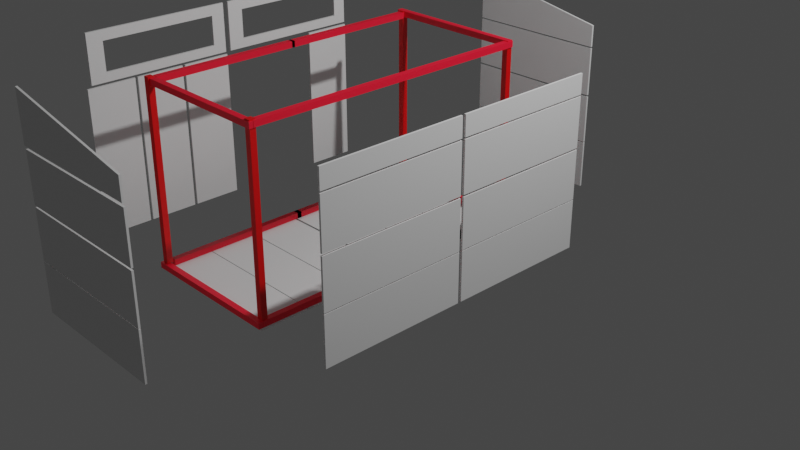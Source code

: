 # Source: Gartenh_tte_double.blend  (saved by Blender 3.0.42; exported with 4.5.12 LTS)
import bpy
from mathutils import Matrix  # noqa: F401  (used for matrix-valued properties, if any)

bpy.ops.wm.read_factory_settings(use_empty=True)
scene = bpy.context.scene
scene.name = 'Scene'

# ---- materials (node trees are filled in below, after node groups)
mat_material_001 = bpy.data.materials.new('Material.001')
mat_material_001.use_transparent_shadow = False
mat_material_002 = bpy.data.materials.new('Material.002')
mat_material_002.use_transparent_shadow = False
mat_material = bpy.data.materials.new('Material')
mat_material.alpha_threshold = 0.0
mat_material.use_transparent_shadow = False
mat_material.line_color = (0.0, 0.0, 0.0, 1.0)

# ---- material node trees
mat_material_001.use_nodes = True; mat_material_001.node_tree.nodes.clear()
_N = mat_material_001.node_tree.nodes; _L = mat_material_001.node_tree.links
n0 = _N.new('ShaderNodeBsdfPrincipled'); n0.name = 'Principled BSDF'; n0.location = (10, 300)
n0.distribution = 'GGX'
n0.subsurface_method = 'RANDOM_WALK_SKIN'
n0.inputs[0].default_value = (1.0, 0.008517, 0.03461, 1.0)
n0.inputs[3].default_value = 1.45
n0.inputs[27].default_value = (0.0, 0.0, 0.0, 1.0)
n0.inputs[28].default_value = 1.0
n1 = _N.new('ShaderNodeOutputMaterial'); n1.name = 'Material Output'; n1.location = (300, 300)
_L.new(n0.outputs[0], n1.inputs[0])
n1.is_active_output = True
mat_material_002.use_nodes = True; mat_material_002.node_tree.nodes.clear()
_N = mat_material_002.node_tree.nodes; _L = mat_material_002.node_tree.links
n0 = _N.new('ShaderNodeBsdfPrincipled'); n0.name = 'Principled BSDF'; n0.location = (10, 300)
n0.distribution = 'GGX'
n0.subsurface_method = 'RANDOM_WALK_SKIN'
n0.inputs[0].default_value = (0.8, 0.0, 0.0008408, 1.0)
n0.inputs[3].default_value = 1.45
n0.inputs[27].default_value = (0.0, 0.0, 0.0, 1.0)
n0.inputs[28].default_value = 1.0
n1 = _N.new('ShaderNodeOutputMaterial'); n1.name = 'Material Output'; n1.location = (300, 300)
_L.new(n0.outputs[0], n1.inputs[0])
n1.is_active_output = True
mat_material.use_nodes = True; mat_material.node_tree.nodes.clear()
_N = mat_material.node_tree.nodes; _L = mat_material.node_tree.links
n0 = _N.new('ShaderNodeOutputMaterial'); n0.name = 'Material Output'; n0.location = (300, 300)
n1 = _N.new('ShaderNodeBsdfPrincipled'); n1.name = 'Principled BSDF'; n1.location = (10, 300)
n1.distribution = 'GGX'
n1.subsurface_method = 'RANDOM_WALK_SKIN'
n1.inputs[2].default_value = 0.4
n1.inputs[3].default_value = 1.45
n1.inputs[27].default_value = (0.0, 0.0, 0.0, 1.0)
n1.inputs[28].default_value = 1.0
_L.new(n1.outputs[0], n0.inputs[0])
n0.is_active_output = True

# ---- world
world_world = bpy.data.worlds.new('World'); scene.world = world_world
world_world.use_nodes = True; world_world.node_tree.nodes.clear()
_N = world_world.node_tree.nodes; _L = world_world.node_tree.links
n0 = _N.new('ShaderNodeOutputWorld'); n0.name = 'World Output'; n0.location = (300, 300)
n1 = _N.new('ShaderNodeBackground'); n1.name = 'Background'; n1.location = (10, 300)
n1.inputs[0].default_value = (0.05088, 0.05088, 0.05088, 1.0)
_L.new(n1.outputs[0], n0.inputs[0])
n0.is_active_output = True
world_world.color = (0.05088, 0.05088, 0.05088)
world_world.use_sun_shadow = False
world_world.sun_shadow_jitter_overblur = 0.0

# ---- cameras
cam_camera = bpy.data.cameras.new('Camera')
cam_camera.clip_end = 100.0
cam_camera.ortho_scale = 7.314

# ---- lights
light_light = bpy.data.lights.new('Light', 'POINT')
light_light.transmission_factor = 0.0
light_light.energy = 1000.0
light_light.shadow_soft_size = 0.1
light_light.shadow_maximum_resolution = 0.006
light_light.use_absolute_resolution = True

# ---- meshes
me_cube_009 = bpy.data.meshes.new('Cube.009')
me_cube_009.from_pydata([(-1.0, -1.0, -1.0), (-1.0, -1.0, 1.0), (-1.0, 1.0, -1.0), (-1.0, 1.0, 1.0), (1.0, -1.0, -1.0), (1.0, -1.0, 1.0), (1.0, 1.0, -1.0), (1.0, 1.0, 1.0)], [], [(0, 1, 3, 2), (2, 3, 7, 6), (6, 7, 5, 4), (4, 5, 1, 0), (2, 6, 4, 0), (7, 3, 1, 5)])
_uv = me_cube_009.uv_layers.new(name='UVMap')
_uv.uv.foreach_set('vector', [0.375, 0.0, 0.625, 0.0, 0.625, 0.25, 0.375, 0.25, 0.375, 0.25, 0.625, 0.25, 0.625, 0.5, 0.375, 0.5, 0.375, 0.5, 0.625, 0.5, 0.625, 0.75, 0.375, 0.75, 0.375, 0.75, 0.625, 0.75, 0.625, 1.0, 0.375, 1.0, 0.125, 0.5, 0.375, 0.5, 0.375, 0.75, 0.125, 0.75, 0.625, 0.5, 0.875, 0.5, 0.875, 0.75, 0.625, 0.75])
me_cube_009.materials.append(mat_material_001)
me_cube_009.use_remesh_fix_poles = True
me_cube_009.use_remesh_preserve_attributes = False
me_cube_009.update()
me_cube_010 = bpy.data.meshes.new('Cube.010')
me_cube_010.from_pydata([(-1.0, -1.0, -1.0), (-1.0, -1.0, 1.0), (-1.0, 1.0, -1.0), (-1.0, 1.0, 1.0), (1.0, -1.0, -1.0), (1.0, -1.0, 1.0), (1.0, 1.0, -1.0), (1.0, 1.0, 1.0)], [], [(0, 1, 3, 2), (2, 3, 7, 6), (6, 7, 5, 4), (4, 5, 1, 0), (2, 6, 4, 0), (7, 3, 1, 5)])
_uv = me_cube_010.uv_layers.new(name='UVMap')
_uv.uv.foreach_set('vector', [0.375, 0.0, 0.625, 0.0, 0.625, 0.25, 0.375, 0.25, 0.375, 0.25, 0.625, 0.25, 0.625, 0.5, 0.375, 0.5, 0.375, 0.5, 0.625, 0.5, 0.625, 0.75, 0.375, 0.75, 0.375, 0.75, 0.625, 0.75, 0.625, 1.0, 0.375, 1.0, 0.125, 0.5, 0.375, 0.5, 0.375, 0.75, 0.125, 0.75, 0.625, 0.5, 0.875, 0.5, 0.875, 0.75, 0.625, 0.75])
me_cube_010.materials.append(mat_material_001)
me_cube_010.use_remesh_fix_poles = True
me_cube_010.use_remesh_preserve_attributes = False
me_cube_010.update()
me_cube_011 = bpy.data.meshes.new('Cube.011')
me_cube_011.from_pydata([(-1.0, -1.0, -1.0), (-1.0, -1.0, 1.0), (-1.0, 1.0, -1.0), (-1.0, 1.0, 1.0), (1.0, -1.0, -1.0), (1.0, -1.0, 1.0), (1.0, 1.0, -1.0), (1.0, 1.0, 1.0)], [], [(0, 1, 3, 2), (2, 3, 7, 6), (6, 7, 5, 4), (4, 5, 1, 0), (2, 6, 4, 0), (7, 3, 1, 5)])
_uv = me_cube_011.uv_layers.new(name='UVMap')
_uv.uv.foreach_set('vector', [0.375, 0.0, 0.625, 0.0, 0.625, 0.25, 0.375, 0.25, 0.375, 0.25, 0.625, 0.25, 0.625, 0.5, 0.375, 0.5, 0.375, 0.5, 0.625, 0.5, 0.625, 0.75, 0.375, 0.75, 0.375, 0.75, 0.625, 0.75, 0.625, 1.0, 0.375, 1.0, 0.125, 0.5, 0.375, 0.5, 0.375, 0.75, 0.125, 0.75, 0.625, 0.5, 0.875, 0.5, 0.875, 0.75, 0.625, 0.75])
me_cube_011.materials.append(mat_material_001)
me_cube_011.use_remesh_fix_poles = True
me_cube_011.use_remesh_preserve_attributes = False
me_cube_011.update()
me_cube_012 = bpy.data.meshes.new('Cube.012')
me_cube_012.from_pydata([(-1.0, -1.0, -1.0), (-1.0, -1.0, 1.0), (-1.0, 1.0, -1.0), (-1.0, 1.0, 1.0), (1.0, -1.0, -1.0), (1.0, -1.0, 1.0), (1.0, 1.0, -1.0), (1.0, 1.0, 1.0)], [], [(0, 1, 3, 2), (2, 3, 7, 6), (6, 7, 5, 4), (4, 5, 1, 0), (2, 6, 4, 0), (7, 3, 1, 5)])
_uv = me_cube_012.uv_layers.new(name='UVMap')
_uv.uv.foreach_set('vector', [0.375, 0.0, 0.625, 0.0, 0.625, 0.25, 0.375, 0.25, 0.375, 0.25, 0.625, 0.25, 0.625, 0.5, 0.375, 0.5, 0.375, 0.5, 0.625, 0.5, 0.625, 0.75, 0.375, 0.75, 0.375, 0.75, 0.625, 0.75, 0.625, 1.0, 0.375, 1.0, 0.125, 0.5, 0.375, 0.5, 0.375, 0.75, 0.125, 0.75, 0.625, 0.5, 0.875, 0.5, 0.875, 0.75, 0.625, 0.75])
me_cube_012.materials.append(mat_material_001)
me_cube_012.use_remesh_fix_poles = True
me_cube_012.use_remesh_preserve_attributes = False
me_cube_012.update()
me_cube_013 = bpy.data.meshes.new('Cube.013')
me_cube_013.from_pydata([(-1.0, -1.0, -1.0), (-1.0, -1.0, 1.0), (-1.0, 1.0, -1.0), (-1.0, 1.0, 1.0), (1.0, -1.0, -1.0), (1.0, -1.0, 1.0), (1.0, 1.0, -1.0), (1.0, 1.0, 1.0)], [], [(0, 1, 3, 2), (2, 3, 7, 6), (6, 7, 5, 4), (4, 5, 1, 0), (2, 6, 4, 0), (7, 3, 1, 5)])
_uv = me_cube_013.uv_layers.new(name='UVMap')
_uv.uv.foreach_set('vector', [0.375, 0.0, 0.625, 0.0, 0.625, 0.25, 0.375, 0.25, 0.375, 0.25, 0.625, 0.25, 0.625, 0.5, 0.375, 0.5, 0.375, 0.5, 0.625, 0.5, 0.625, 0.75, 0.375, 0.75, 0.375, 0.75, 0.625, 0.75, 0.625, 1.0, 0.375, 1.0, 0.125, 0.5, 0.375, 0.5, 0.375, 0.75, 0.125, 0.75, 0.625, 0.5, 0.875, 0.5, 0.875, 0.75, 0.625, 0.75])
me_cube_013.materials.append(mat_material_002)
me_cube_013.use_remesh_fix_poles = True
me_cube_013.use_remesh_preserve_attributes = False
me_cube_013.update()
me_cube_014 = bpy.data.meshes.new('Cube.014')
me_cube_014.from_pydata([(-1.0, -1.0, -1.0), (-1.0, -1.0, 1.0), (-1.0, 1.0, -1.0), (-1.0, 1.0, 1.0), (1.0, -1.0, -1.0), (1.0, -1.0, 1.0), (1.0, 1.0, -1.0), (1.0, 1.0, 1.0)], [], [(0, 1, 3, 2), (2, 3, 7, 6), (6, 7, 5, 4), (4, 5, 1, 0), (2, 6, 4, 0), (7, 3, 1, 5)])
_uv = me_cube_014.uv_layers.new(name='UVMap')
_uv.uv.foreach_set('vector', [0.375, 0.0, 0.625, 0.0, 0.625, 0.25, 0.375, 0.25, 0.375, 0.25, 0.625, 0.25, 0.625, 0.5, 0.375, 0.5, 0.375, 0.5, 0.625, 0.5, 0.625, 0.75, 0.375, 0.75, 0.375, 0.75, 0.625, 0.75, 0.625, 1.0, 0.375, 1.0, 0.125, 0.5, 0.375, 0.5, 0.375, 0.75, 0.125, 0.75, 0.625, 0.5, 0.875, 0.5, 0.875, 0.75, 0.625, 0.75])
me_cube_014.materials.append(mat_material_002)
me_cube_014.use_remesh_fix_poles = True
me_cube_014.use_remesh_preserve_attributes = False
me_cube_014.update()
me_cube_019 = bpy.data.meshes.new('Cube.019')
me_cube_019.from_pydata([(-1.0, -1.0, -1.0), (-1.0, -1.0, 1.0), (-1.0, 1.0, -1.0), (-1.0, 1.0, 1.0), (1.0, -1.0, -1.0), (1.0, -1.0, 1.0), (1.0, 1.0, -1.0), (1.0, 1.0, 1.0)], [], [(0, 1, 3, 2), (2, 3, 7, 6), (6, 7, 5, 4), (4, 5, 1, 0), (2, 6, 4, 0), (7, 3, 1, 5)])
_uv = me_cube_019.uv_layers.new(name='UVMap')
_uv.uv.foreach_set('vector', [0.375, 0.0, 0.625, 0.0, 0.625, 0.25, 0.375, 0.25, 0.375, 0.25, 0.625, 0.25, 0.625, 0.5, 0.375, 0.5, 0.375, 0.5, 0.625, 0.5, 0.625, 0.75, 0.375, 0.75, 0.375, 0.75, 0.625, 0.75, 0.625, 1.0, 0.375, 1.0, 0.125, 0.5, 0.375, 0.5, 0.375, 0.75, 0.125, 0.75, 0.625, 0.5, 0.875, 0.5, 0.875, 0.75, 0.625, 0.75])
me_cube_019.materials.append(mat_material_002)
me_cube_019.use_remesh_fix_poles = True
me_cube_019.use_remesh_preserve_attributes = False
me_cube_019.update()
me_cube_025 = bpy.data.meshes.new('Cube.025')
me_cube_025.from_pydata([(-1.0, -1.0, -1.0), (-1.0, -1.0, 1.0), (-1.0, 1.0, -1.0), (-1.0, 1.0, 1.0), (1.0, -1.0, -1.0), (1.0, -1.0, 1.0), (1.0, 1.0, -1.0), (1.0, 1.0, 1.0)], [], [(0, 1, 3, 2), (2, 3, 7, 6), (6, 7, 5, 4), (4, 5, 1, 0), (2, 6, 4, 0), (7, 3, 1, 5)])
_uv = me_cube_025.uv_layers.new(name='UVMap')
_uv.uv.foreach_set('vector', [0.375, 0.0, 0.625, 0.0, 0.625, 0.25, 0.375, 0.25, 0.375, 0.25, 0.625, 0.25, 0.625, 0.5, 0.375, 0.5, 0.375, 0.5, 0.625, 0.5, 0.625, 0.75, 0.375, 0.75, 0.375, 0.75, 0.625, 0.75, 0.625, 1.0, 0.375, 1.0, 0.125, 0.5, 0.375, 0.5, 0.375, 0.75, 0.125, 0.75, 0.625, 0.5, 0.875, 0.5, 0.875, 0.75, 0.625, 0.75])
me_cube_025.materials.append(mat_material_002)
me_cube_025.use_remesh_fix_poles = True
me_cube_025.use_remesh_preserve_attributes = False
me_cube_025.update()
me_cube_026 = bpy.data.meshes.new('Cube.026')
me_cube_026.from_pydata([(-1.0, -1.0, -1.0), (-1.0, -1.0, 1.0), (-1.0, 1.0, -1.0), (-1.0, 1.0, 1.0), (1.0, -1.0, -1.0), (1.0, -1.0, 1.0), (1.0, 1.0, -1.0), (1.0, 1.0, 1.0)], [], [(0, 1, 3, 2), (2, 3, 7, 6), (6, 7, 5, 4), (4, 5, 1, 0), (2, 6, 4, 0), (7, 3, 1, 5)])
_uv = me_cube_026.uv_layers.new(name='UVMap')
_uv.uv.foreach_set('vector', [0.375, 0.0, 0.625, 0.0, 0.625, 0.25, 0.375, 0.25, 0.375, 0.25, 0.625, 0.25, 0.625, 0.5, 0.375, 0.5, 0.375, 0.5, 0.625, 0.5, 0.625, 0.75, 0.375, 0.75, 0.375, 0.75, 0.625, 0.75, 0.625, 1.0, 0.375, 1.0, 0.125, 0.5, 0.375, 0.5, 0.375, 0.75, 0.125, 0.75, 0.625, 0.5, 0.875, 0.5, 0.875, 0.75, 0.625, 0.75])
me_cube_026.materials.append(mat_material_001)
me_cube_026.use_remesh_fix_poles = True
me_cube_026.use_remesh_preserve_attributes = False
me_cube_026.update()
me_cube_027 = bpy.data.meshes.new('Cube.027')
me_cube_027.from_pydata([(-1.0, -1.0, -1.0), (-1.0, -1.0, 1.0), (-1.0, 1.0, -1.0), (-1.0, 1.0, 1.0), (1.0, -1.0, -1.0), (1.0, -1.0, 1.0), (1.0, 1.0, -1.0), (1.0, 1.0, 1.0)], [], [(0, 1, 3, 2), (2, 3, 7, 6), (6, 7, 5, 4), (4, 5, 1, 0), (2, 6, 4, 0), (7, 3, 1, 5)])
_uv = me_cube_027.uv_layers.new(name='UVMap')
_uv.uv.foreach_set('vector', [0.375, 0.0, 0.625, 0.0, 0.625, 0.25, 0.375, 0.25, 0.375, 0.25, 0.625, 0.25, 0.625, 0.5, 0.375, 0.5, 0.375, 0.5, 0.625, 0.5, 0.625, 0.75, 0.375, 0.75, 0.375, 0.75, 0.625, 0.75, 0.625, 1.0, 0.375, 1.0, 0.125, 0.5, 0.375, 0.5, 0.375, 0.75, 0.125, 0.75, 0.625, 0.5, 0.875, 0.5, 0.875, 0.75, 0.625, 0.75])
me_cube_027.materials.append(mat_material_001)
me_cube_027.use_remesh_fix_poles = True
me_cube_027.use_remesh_preserve_attributes = False
me_cube_027.update()
me_cube_028 = bpy.data.meshes.new('Cube.028')
me_cube_028.from_pydata([(-1.0, -1.0, -1.0), (-1.0, -1.0, 1.0), (-1.0, 1.0, -1.0), (-1.0, 1.0, 1.0), (1.0, -1.0, -1.0), (1.0, -1.0, 1.0), (1.0, 1.0, -1.0), (1.0, 1.0, 1.0)], [], [(0, 1, 3, 2), (2, 3, 7, 6), (6, 7, 5, 4), (4, 5, 1, 0), (2, 6, 4, 0), (7, 3, 1, 5)])
_uv = me_cube_028.uv_layers.new(name='UVMap')
_uv.uv.foreach_set('vector', [0.375, 0.0, 0.625, 0.0, 0.625, 0.25, 0.375, 0.25, 0.375, 0.25, 0.625, 0.25, 0.625, 0.5, 0.375, 0.5, 0.375, 0.5, 0.625, 0.5, 0.625, 0.75, 0.375, 0.75, 0.375, 0.75, 0.625, 0.75, 0.625, 1.0, 0.375, 1.0, 0.125, 0.5, 0.375, 0.5, 0.375, 0.75, 0.125, 0.75, 0.625, 0.5, 0.875, 0.5, 0.875, 0.75, 0.625, 0.75])
me_cube_028.materials.append(mat_material_001)
me_cube_028.use_remesh_fix_poles = True
me_cube_028.use_remesh_preserve_attributes = False
me_cube_028.update()
me_cube_029 = bpy.data.meshes.new('Cube.029')
me_cube_029.from_pydata([(-1.0, -1.0, -1.0), (-1.0, -1.0, 1.0), (-1.0, 1.0, -1.0), (-1.0, 1.0, 1.0), (1.0, -1.0, -1.0), (1.0, -1.0, 1.0), (1.0, 1.0, -1.0), (1.0, 1.0, 1.0)], [], [(0, 1, 3, 2), (2, 3, 7, 6), (6, 7, 5, 4), (4, 5, 1, 0), (2, 6, 4, 0), (7, 3, 1, 5)])
_uv = me_cube_029.uv_layers.new(name='UVMap')
_uv.uv.foreach_set('vector', [0.375, 0.0, 0.625, 0.0, 0.625, 0.25, 0.375, 0.25, 0.375, 0.25, 0.625, 0.25, 0.625, 0.5, 0.375, 0.5, 0.375, 0.5, 0.625, 0.5, 0.625, 0.75, 0.375, 0.75, 0.375, 0.75, 0.625, 0.75, 0.625, 1.0, 0.375, 1.0, 0.125, 0.5, 0.375, 0.5, 0.375, 0.75, 0.125, 0.75, 0.625, 0.5, 0.875, 0.5, 0.875, 0.75, 0.625, 0.75])
me_cube_029.materials.append(mat_material_001)
me_cube_029.use_remesh_fix_poles = True
me_cube_029.use_remesh_preserve_attributes = False
me_cube_029.update()
me_cube_024 = bpy.data.meshes.new('Cube.024')
me_cube_024.from_pydata([(1.0, 1.0, 1.0), (1.0, 1.0, -1.0), (1.0, -1.0, 1.0), (1.0, -1.0, -1.0), (-1.0, 1.0, 1.0), (-1.0, 1.0, -1.0), (-1.0, -1.0, 1.0), (-1.0, -1.0, -1.0), (0.5778, 0.8183, 1.0), (-0.6222, 0.8183, 1.0), (-0.6222, -0.7817, 1.0), (0.5778, -0.7817, 1.0), (-0.6222, 0.8183, -1.0), (0.5778, 0.8183, -1.0), (-0.6222, -0.7817, -1.0), (0.5778, -0.7817, -1.0)], [], [(4, 6, 10, 9), (10, 6, 2, 0, 4, 9, 8, 11), (3, 2, 6, 7), (7, 6, 4, 5), (12, 5, 1, 3, 7, 14, 15, 13), (14, 7, 5, 12), (1, 0, 2, 3), (5, 4, 0, 1), (13, 8, 9, 12), (10, 11, 15, 14), (12, 9, 10, 14), (11, 8, 13, 15)])
_uv = me_cube_024.uv_layers.new(name='UVMap')
_uv.uv.foreach_set('vector', [0.875, 0.5, 0.875, 0.75, 0.8278, 0.7227, 0.8278, 0.5227, 0.8278, 0.7227, 0.875, 0.75, 0.625, 0.75, 0.625, 0.5, 0.875, 0.5, 0.8278, 0.5227, 0.6778, 0.5227, 0.6778, 0.7227, 0.375, 0.75, 0.625, 0.75, 0.625, 1.0, 0.375, 1.0, 0.375, 0.0, 0.625, 0.0, 0.625, 0.25, 0.375, 0.25, 0.1722, 0.5227, 0.125, 0.5, 0.375, 0.5, 0.375, 0.75, 0.125, 0.75, 0.1722, 0.7227, 0.3222, 0.7227, 0.3222, 0.5227, 0.1722, 0.7227, 0.125, 0.75, 0.125, 0.5, 0.1722, 0.5227, 0.375, 0.5, 0.625, 0.5, 0.625, 0.75, 0.375, 0.75, 0.375, 0.25, 0.625, 0.25, 0.625, 0.5, 0.375, 0.5, 0.625, 0.3517, 0.625, 0.3442, 0.375, 0.3442, 0.375, 0.3518, 0.375, 0.9058, 0.625, 0.9058, 0.625, 0.8983, 0.375, 0.8982, 0.2268, 0.5, 0.2192, 0.5, 0.2192, 0.75, 0.2268, 0.75, 0.7808, 0.75, 0.7808, 0.5, 0.7732, 0.5, 0.7732, 0.75])
me_cube_024.materials.append(mat_material)
me_cube_024.use_remesh_preserve_volume = False
me_cube_024.use_remesh_preserve_attributes = False
me_cube_024.use_mirror_vertex_groups = False
me_cube_024.update()
me_cube = bpy.data.meshes.new('Cube')
me_cube.from_pydata([(1.0, 1.0, 1.0), (1.0, 1.0, -1.0), (1.0, -1.0, 1.0), (1.0, -1.0, -1.0), (-1.0, 1.0, 1.0), (-1.0, 1.0, -1.0), (-1.0, -1.0, 1.0), (-1.0, -1.0, -1.0)], [], [(0, 4, 6, 2), (3, 2, 6, 7), (7, 6, 4, 5), (5, 1, 3, 7), (1, 0, 2, 3), (5, 4, 0, 1)])
_uv = me_cube.uv_layers.new(name='UVMap')
_uv.uv.foreach_set('vector', [0.625, 0.5, 0.875, 0.5, 0.875, 0.75, 0.625, 0.75, 0.375, 0.75, 0.625, 0.75, 0.625, 1.0, 0.375, 1.0, 0.375, 0.0, 0.625, 0.0, 0.625, 0.25, 0.375, 0.25, 0.125, 0.5, 0.375, 0.5, 0.375, 0.75, 0.125, 0.75, 0.375, 0.5, 0.625, 0.5, 0.625, 0.75, 0.375, 0.75, 0.375, 0.25, 0.625, 0.25, 0.625, 0.5, 0.375, 0.5])
me_cube.materials.append(mat_material)
me_cube.use_remesh_preserve_volume = False
me_cube.use_remesh_preserve_attributes = False
me_cube.use_mirror_vertex_groups = False
me_cube.update()
me_cube_001 = bpy.data.meshes.new('Cube.001')
me_cube_001.from_pydata([(1.0, 1.0, 1.0), (1.0, 1.0, -1.0), (1.0, -1.0, 1.0), (1.0, -1.0, -1.0), (-1.0, 1.0, 1.0), (-1.0, 1.0, -1.0), (-1.0, -1.0, 1.0), (-1.0, -1.0, -1.0)], [], [(0, 4, 6, 2), (3, 2, 6, 7), (7, 6, 4, 5), (5, 1, 3, 7), (1, 0, 2, 3), (5, 4, 0, 1)])
_uv = me_cube_001.uv_layers.new(name='UVMap')
_uv.uv.foreach_set('vector', [0.625, 0.5, 0.875, 0.5, 0.875, 0.75, 0.625, 0.75, 0.375, 0.75, 0.625, 0.75, 0.625, 1.0, 0.375, 1.0, 0.375, 0.0, 0.625, 0.0, 0.625, 0.25, 0.375, 0.25, 0.125, 0.5, 0.375, 0.5, 0.375, 0.75, 0.125, 0.75, 0.375, 0.5, 0.625, 0.5, 0.625, 0.75, 0.375, 0.75, 0.375, 0.25, 0.625, 0.25, 0.625, 0.5, 0.375, 0.5])
me_cube_001.materials.append(mat_material)
me_cube_001.use_remesh_preserve_volume = False
me_cube_001.use_remesh_preserve_attributes = False
me_cube_001.use_mirror_vertex_groups = False
me_cube_001.update()
me_cube_002 = bpy.data.meshes.new('Cube.002')
me_cube_002.from_pydata([(1.0, 1.0, 1.0), (1.0, 1.0, -1.0), (1.0, -1.0, 1.0), (1.0, -1.0, -1.0), (-1.0, 1.0, 1.0), (-1.0, 1.0, -1.0), (-1.0, -1.0, 1.0), (-1.0, -1.0, -1.0)], [], [(0, 4, 6, 2), (3, 2, 6, 7), (7, 6, 4, 5), (5, 1, 3, 7), (1, 0, 2, 3), (5, 4, 0, 1)])
_uv = me_cube_002.uv_layers.new(name='UVMap')
_uv.uv.foreach_set('vector', [0.625, 0.5, 0.875, 0.5, 0.875, 0.75, 0.625, 0.75, 0.375, 0.75, 0.625, 0.75, 0.625, 1.0, 0.375, 1.0, 0.375, 0.0, 0.625, 0.0, 0.625, 0.25, 0.375, 0.25, 0.125, 0.5, 0.375, 0.5, 0.375, 0.75, 0.125, 0.75, 0.375, 0.5, 0.625, 0.5, 0.625, 0.75, 0.375, 0.75, 0.375, 0.25, 0.625, 0.25, 0.625, 0.5, 0.375, 0.5])
me_cube_002.materials.append(mat_material)
me_cube_002.use_remesh_preserve_volume = False
me_cube_002.use_remesh_preserve_attributes = False
me_cube_002.use_mirror_vertex_groups = False
me_cube_002.update()
me_cube_003 = bpy.data.meshes.new('Cube.003')
me_cube_003.from_pydata([(1.0, 1.0, 1.0), (1.0, 1.0, -1.0), (1.0, -1.0, 1.0), (1.0, -1.0, -1.0), (-1.0, 1.0, 1.0), (-1.0, 1.0, -1.0), (-1.0, -1.0, 1.0), (-1.0, -1.0, -1.0)], [], [(0, 4, 6, 2), (3, 2, 6, 7), (7, 6, 4, 5), (5, 1, 3, 7), (1, 0, 2, 3), (5, 4, 0, 1)])
_uv = me_cube_003.uv_layers.new(name='UVMap')
_uv.uv.foreach_set('vector', [0.625, 0.5, 0.875, 0.5, 0.875, 0.75, 0.625, 0.75, 0.375, 0.75, 0.625, 0.75, 0.625, 1.0, 0.375, 1.0, 0.375, 0.0, 0.625, 0.0, 0.625, 0.25, 0.375, 0.25, 0.125, 0.5, 0.375, 0.5, 0.375, 0.75, 0.125, 0.75, 0.375, 0.5, 0.625, 0.5, 0.625, 0.75, 0.375, 0.75, 0.375, 0.25, 0.625, 0.25, 0.625, 0.5, 0.375, 0.5])
me_cube_003.materials.append(mat_material)
me_cube_003.use_remesh_preserve_volume = False
me_cube_003.use_remesh_preserve_attributes = False
me_cube_003.use_mirror_vertex_groups = False
me_cube_003.update()
me_cube_004 = bpy.data.meshes.new('Cube.004')
me_cube_004.from_pydata([(1.0, 1.0, 1.0), (1.0, 1.0, -1.0), (1.0, -1.0, 1.0), (1.0, -1.0, -1.0), (-1.0, 1.0, 1.0), (-1.0, 1.0, -1.0), (-1.0, -1.0, 1.0), (-1.0, -1.0, -1.0)], [], [(0, 4, 6, 2), (3, 2, 6, 7), (7, 6, 4, 5), (5, 1, 3, 7), (1, 0, 2, 3), (5, 4, 0, 1)])
_uv = me_cube_004.uv_layers.new(name='UVMap')
_uv.uv.foreach_set('vector', [0.625, 0.5, 0.875, 0.5, 0.875, 0.75, 0.625, 0.75, 0.375, 0.75, 0.625, 0.75, 0.625, 1.0, 0.375, 1.0, 0.375, 0.0, 0.625, 0.0, 0.625, 0.25, 0.375, 0.25, 0.125, 0.5, 0.375, 0.5, 0.375, 0.75, 0.125, 0.75, 0.375, 0.5, 0.625, 0.5, 0.625, 0.75, 0.375, 0.75, 0.375, 0.25, 0.625, 0.25, 0.625, 0.5, 0.375, 0.5])
me_cube_004.materials.append(mat_material)
me_cube_004.use_remesh_preserve_volume = False
me_cube_004.use_remesh_preserve_attributes = False
me_cube_004.use_mirror_vertex_groups = False
me_cube_004.update()
me_cube_005 = bpy.data.meshes.new('Cube.005')
me_cube_005.from_pydata([(1.0, 1.0, 1.0), (1.0, 1.0, -1.0), (1.0, -1.0, 1.0), (1.0, -1.0, -1.0), (-1.0, 1.0, 1.0), (-1.0, 1.0, -1.0), (-1.0, -1.0, 1.0), (-1.0, -1.0, -1.0)], [], [(0, 4, 6, 2), (3, 2, 6, 7), (7, 6, 4, 5), (5, 1, 3, 7), (1, 0, 2, 3), (5, 4, 0, 1)])
_uv = me_cube_005.uv_layers.new(name='UVMap')
_uv.uv.foreach_set('vector', [0.625, 0.5, 0.875, 0.5, 0.875, 0.75, 0.625, 0.75, 0.375, 0.75, 0.625, 0.75, 0.625, 1.0, 0.375, 1.0, 0.375, 0.0, 0.625, 0.0, 0.625, 0.25, 0.375, 0.25, 0.125, 0.5, 0.375, 0.5, 0.375, 0.75, 0.125, 0.75, 0.375, 0.5, 0.625, 0.5, 0.625, 0.75, 0.375, 0.75, 0.375, 0.25, 0.625, 0.25, 0.625, 0.5, 0.375, 0.5])
me_cube_005.materials.append(mat_material)
me_cube_005.use_remesh_preserve_volume = False
me_cube_005.use_remesh_preserve_attributes = False
me_cube_005.use_mirror_vertex_groups = False
me_cube_005.update()
me_cube_006 = bpy.data.meshes.new('Cube.006')
me_cube_006.from_pydata([(1.0, 1.0, 1.0), (1.0, 1.0, -1.0), (1.0, -1.0, 1.0), (1.0, -1.0, -1.0), (-1.0, 1.0, 1.0), (-1.0, 1.0, -1.0), (-1.0, -1.0, 1.0), (-1.0, -1.0, -1.0)], [], [(0, 4, 6, 2), (3, 2, 6, 7), (7, 6, 4, 5), (5, 1, 3, 7), (1, 0, 2, 3), (5, 4, 0, 1)])
_uv = me_cube_006.uv_layers.new(name='UVMap')
_uv.uv.foreach_set('vector', [0.625, 0.5, 0.875, 0.5, 0.875, 0.75, 0.625, 0.75, 0.375, 0.75, 0.625, 0.75, 0.625, 1.0, 0.375, 1.0, 0.375, 0.0, 0.625, 0.0, 0.625, 0.25, 0.375, 0.25, 0.125, 0.5, 0.375, 0.5, 0.375, 0.75, 0.125, 0.75, 0.375, 0.5, 0.625, 0.5, 0.625, 0.75, 0.375, 0.75, 0.375, 0.25, 0.625, 0.25, 0.625, 0.5, 0.375, 0.5])
me_cube_006.materials.append(mat_material)
me_cube_006.use_remesh_preserve_volume = False
me_cube_006.use_remesh_preserve_attributes = False
me_cube_006.use_mirror_vertex_groups = False
me_cube_006.update()
me_cube_007 = bpy.data.meshes.new('Cube.007')
me_cube_007.from_pydata([(1.0, 1.0, 1.0), (1.0, 1.0, -1.0), (1.0, -1.0, 1.0), (1.0, -1.0, -1.0), (-1.0, 1.0, 1.0), (-1.0, 1.0, -1.0), (-1.0, -1.0, 1.0), (-1.0, -1.0, -1.0)], [], [(0, 4, 6, 2), (3, 2, 6, 7), (7, 6, 4, 5), (5, 1, 3, 7), (1, 0, 2, 3), (5, 4, 0, 1)])
_uv = me_cube_007.uv_layers.new(name='UVMap')
_uv.uv.foreach_set('vector', [0.625, 0.5, 0.875, 0.5, 0.875, 0.75, 0.625, 0.75, 0.375, 0.75, 0.625, 0.75, 0.625, 1.0, 0.375, 1.0, 0.375, 0.0, 0.625, 0.0, 0.625, 0.25, 0.375, 0.25, 0.125, 0.5, 0.375, 0.5, 0.375, 0.75, 0.125, 0.75, 0.375, 0.5, 0.625, 0.5, 0.625, 0.75, 0.375, 0.75, 0.375, 0.25, 0.625, 0.25, 0.625, 0.5, 0.375, 0.5])
me_cube_007.materials.append(mat_material)
me_cube_007.use_remesh_preserve_volume = False
me_cube_007.use_remesh_preserve_attributes = False
me_cube_007.use_mirror_vertex_groups = False
me_cube_007.update()
me_cube_008 = bpy.data.meshes.new('Cube.008')
me_cube_008.from_pydata([(1.0, 1.0, 1.0), (1.0, 1.0, -1.0), (1.0, -1.0, 1.0), (1.0, -1.0, -1.0), (-1.0, 1.0, 1.0), (-1.0, 1.0, -1.0), (-1.0, -1.0, 1.0), (-1.0, -1.0, -1.0)], [], [(0, 4, 6, 2), (3, 2, 6, 7), (7, 6, 4, 5), (5, 1, 3, 7), (1, 0, 2, 3), (5, 4, 0, 1)])
_uv = me_cube_008.uv_layers.new(name='UVMap')
_uv.uv.foreach_set('vector', [0.625, 0.5, 0.875, 0.5, 0.875, 0.75, 0.625, 0.75, 0.375, 0.75, 0.625, 0.75, 0.625, 1.0, 0.375, 1.0, 0.375, 0.0, 0.625, 0.0, 0.625, 0.25, 0.375, 0.25, 0.125, 0.5, 0.375, 0.5, 0.375, 0.75, 0.125, 0.75, 0.375, 0.5, 0.625, 0.5, 0.625, 0.75, 0.375, 0.75, 0.375, 0.25, 0.625, 0.25, 0.625, 0.5, 0.375, 0.5])
me_cube_008.materials.append(mat_material)
me_cube_008.use_remesh_preserve_volume = False
me_cube_008.use_remesh_preserve_attributes = False
me_cube_008.use_mirror_vertex_groups = False
me_cube_008.update()
me_cube_015 = bpy.data.meshes.new('Cube.015')
me_cube_015.from_pydata([(1.0, 1.0, 1.0), (1.0, 1.0, -1.0), (1.0, -1.0, 1.0), (1.0, -1.0, -1.0), (-1.0, 1.0, 1.0), (-1.0, 1.0, -1.0), (-1.0, -1.0, 1.0), (-1.0, -1.0, -1.0)], [], [(0, 4, 6, 2), (3, 2, 6, 7), (7, 6, 4, 5), (5, 1, 3, 7), (1, 0, 2, 3), (5, 4, 0, 1)])
_uv = me_cube_015.uv_layers.new(name='UVMap')
_uv.uv.foreach_set('vector', [0.625, 0.5, 0.875, 0.5, 0.875, 0.75, 0.625, 0.75, 0.375, 0.75, 0.625, 0.75, 0.625, 1.0, 0.375, 1.0, 0.375, 0.0, 0.625, 0.0, 0.625, 0.25, 0.375, 0.25, 0.125, 0.5, 0.375, 0.5, 0.375, 0.75, 0.125, 0.75, 0.375, 0.5, 0.625, 0.5, 0.625, 0.75, 0.375, 0.75, 0.375, 0.25, 0.625, 0.25, 0.625, 0.5, 0.375, 0.5])
me_cube_015.materials.append(mat_material)
me_cube_015.use_remesh_preserve_volume = False
me_cube_015.use_remesh_preserve_attributes = False
me_cube_015.use_mirror_vertex_groups = False
me_cube_015.update()
me_cube_016 = bpy.data.meshes.new('Cube.016')
me_cube_016.from_pydata([(1.0, 1.0, 1.0), (1.0, 1.0, -1.0), (1.0, -1.0, 1.0), (1.0, -1.0, -1.0), (-1.0, 1.0, 1.0), (-1.0, 1.0, -1.0), (-1.0, -1.0, 1.0), (-1.0, -1.0, -1.0)], [], [(0, 4, 6, 2), (3, 2, 6, 7), (7, 6, 4, 5), (5, 1, 3, 7), (1, 0, 2, 3), (5, 4, 0, 1)])
_uv = me_cube_016.uv_layers.new(name='UVMap')
_uv.uv.foreach_set('vector', [0.625, 0.5, 0.875, 0.5, 0.875, 0.75, 0.625, 0.75, 0.375, 0.75, 0.625, 0.75, 0.625, 1.0, 0.375, 1.0, 0.375, 0.0, 0.625, 0.0, 0.625, 0.25, 0.375, 0.25, 0.125, 0.5, 0.375, 0.5, 0.375, 0.75, 0.125, 0.75, 0.375, 0.5, 0.625, 0.5, 0.625, 0.75, 0.375, 0.75, 0.375, 0.25, 0.625, 0.25, 0.625, 0.5, 0.375, 0.5])
me_cube_016.materials.append(mat_material)
me_cube_016.use_remesh_preserve_volume = False
me_cube_016.use_remesh_preserve_attributes = False
me_cube_016.use_mirror_vertex_groups = False
me_cube_016.update()
me_cube_017 = bpy.data.meshes.new('Cube.017')
me_cube_017.from_pydata([(1.0, 1.0, 1.0), (1.0, 1.0, -1.0), (1.0, -1.0, 1.0), (1.0, -1.0, -1.0), (-1.0, 1.0, 1.0), (-1.0, 1.0, -1.0), (-1.0, -1.0, 1.0), (-1.0, -1.0, -1.0)], [], [(0, 4, 6, 2), (3, 2, 6, 7), (7, 6, 4, 5), (5, 1, 3, 7), (1, 0, 2, 3), (5, 4, 0, 1)])
_uv = me_cube_017.uv_layers.new(name='UVMap')
_uv.uv.foreach_set('vector', [0.625, 0.5, 0.875, 0.5, 0.875, 0.75, 0.625, 0.75, 0.375, 0.75, 0.625, 0.75, 0.625, 1.0, 0.375, 1.0, 0.375, 0.0, 0.625, 0.0, 0.625, 0.25, 0.375, 0.25, 0.125, 0.5, 0.375, 0.5, 0.375, 0.75, 0.125, 0.75, 0.375, 0.5, 0.625, 0.5, 0.625, 0.75, 0.375, 0.75, 0.375, 0.25, 0.625, 0.25, 0.625, 0.5, 0.375, 0.5])
me_cube_017.materials.append(mat_material)
me_cube_017.use_remesh_preserve_volume = False
me_cube_017.use_remesh_preserve_attributes = False
me_cube_017.use_mirror_vertex_groups = False
me_cube_017.update()
me_cube_021 = bpy.data.meshes.new('Cube.021')
me_cube_021.from_pydata([(1.0, 1.0, 1.0), (1.0, 1.0, -1.0), (1.0, -1.0, 1.0), (1.0, -1.0, -1.0), (-1.0, 1.0, 1.0), (-1.0, 1.0, -1.0), (-1.0, -1.0, 1.0), (-1.0, -1.0, -1.0)], [], [(0, 4, 6, 2), (3, 2, 6, 7), (7, 6, 4, 5), (5, 1, 3, 7), (1, 0, 2, 3), (5, 4, 0, 1)])
_uv = me_cube_021.uv_layers.new(name='UVMap')
_uv.uv.foreach_set('vector', [0.625, 0.5, 0.875, 0.5, 0.875, 0.75, 0.625, 0.75, 0.375, 0.75, 0.625, 0.75, 0.625, 1.0, 0.375, 1.0, 0.375, 0.0, 0.625, 0.0, 0.625, 0.25, 0.375, 0.25, 0.125, 0.5, 0.375, 0.5, 0.375, 0.75, 0.125, 0.75, 0.375, 0.5, 0.625, 0.5, 0.625, 0.75, 0.375, 0.75, 0.375, 0.25, 0.625, 0.25, 0.625, 0.5, 0.375, 0.5])
me_cube_021.materials.append(mat_material)
me_cube_021.use_remesh_preserve_volume = False
me_cube_021.use_remesh_preserve_attributes = False
me_cube_021.use_mirror_vertex_groups = False
me_cube_021.update()
me_cube_020 = bpy.data.meshes.new('Cube.020')
me_cube_020.from_pydata([(1.0, 1.0, 1.0), (1.0, 1.0, -1.0), (1.0, -1.0, 1.0), (1.0, -1.0, -1.0), (-1.0, 1.0, 1.0), (-1.0, 1.0, -1.0), (-1.0, -1.0, 1.0), (-1.0, -1.0, -1.0)], [], [(0, 4, 6, 2), (3, 2, 6, 7), (7, 6, 4, 5), (5, 1, 3, 7), (1, 0, 2, 3), (5, 4, 0, 1)])
_uv = me_cube_020.uv_layers.new(name='UVMap')
_uv.uv.foreach_set('vector', [0.625, 0.5, 0.875, 0.5, 0.875, 0.75, 0.625, 0.75, 0.375, 0.75, 0.625, 0.75, 0.625, 1.0, 0.375, 1.0, 0.375, 0.0, 0.625, 0.0, 0.625, 0.25, 0.375, 0.25, 0.125, 0.5, 0.375, 0.5, 0.375, 0.75, 0.125, 0.75, 0.375, 0.5, 0.625, 0.5, 0.625, 0.75, 0.375, 0.75, 0.375, 0.25, 0.625, 0.25, 0.625, 0.5, 0.375, 0.5])
me_cube_020.materials.append(mat_material)
me_cube_020.use_remesh_preserve_volume = False
me_cube_020.use_remesh_preserve_attributes = False
me_cube_020.use_mirror_vertex_groups = False
me_cube_020.update()
me_cube_022 = bpy.data.meshes.new('Cube.022')
me_cube_022.from_pydata([(1.0, 1.0, 1.0), (1.0, 1.0, -1.0), (-0.1115, -1.0, 1.012), (-0.1115, -1.0, -0.9882), (-1.0, 1.0, 1.0), (-1.0, 1.0, -1.0), (-1.0, -1.0, 1.0), (-1.0, -1.0, -1.0)], [], [(0, 4, 6, 2), (3, 2, 6, 7), (7, 6, 4, 5), (5, 1, 3, 7), (1, 0, 2, 3), (5, 4, 0, 1)])
_uv = me_cube_022.uv_layers.new(name='UVMap')
_uv.uv.foreach_set('vector', [0.625, 0.5, 0.875, 0.5, 0.875, 0.75, 0.625, 0.75, 0.375, 0.75, 0.625, 0.75, 0.625, 1.0, 0.375, 1.0, 0.375, 0.0, 0.625, 0.0, 0.625, 0.25, 0.375, 0.25, 0.125, 0.5, 0.375, 0.5, 0.375, 0.75, 0.125, 0.75, 0.375, 0.5, 0.625, 0.5, 0.625, 0.75, 0.375, 0.75, 0.375, 0.25, 0.625, 0.25, 0.625, 0.5, 0.375, 0.5])
me_cube_022.materials.append(mat_material)
me_cube_022.use_remesh_preserve_volume = False
me_cube_022.use_remesh_preserve_attributes = False
me_cube_022.use_mirror_vertex_groups = False
me_cube_022.update()
me_cube_023 = bpy.data.meshes.new('Cube.023')
me_cube_023.from_pydata([(1.0, 1.0, 1.0), (1.0, 1.0, -1.0), (-0.1115, -1.0, 1.012), (-0.1115, -1.0, -0.9882), (-1.0, 1.0, 1.0), (-1.0, 1.0, -1.0), (-1.0, -1.0, 1.0), (-1.0, -1.0, -1.0)], [], [(0, 4, 6, 2), (3, 2, 6, 7), (7, 6, 4, 5), (5, 1, 3, 7), (1, 0, 2, 3), (5, 4, 0, 1)])
_uv = me_cube_023.uv_layers.new(name='UVMap')
_uv.uv.foreach_set('vector', [0.625, 0.5, 0.875, 0.5, 0.875, 0.75, 0.625, 0.75, 0.375, 0.75, 0.625, 0.75, 0.625, 1.0, 0.375, 1.0, 0.375, 0.0, 0.625, 0.0, 0.625, 0.25, 0.375, 0.25, 0.125, 0.5, 0.375, 0.5, 0.375, 0.75, 0.125, 0.75, 0.375, 0.5, 0.625, 0.5, 0.625, 0.75, 0.375, 0.75, 0.375, 0.25, 0.625, 0.25, 0.625, 0.5, 0.375, 0.5])
me_cube_023.materials.append(mat_material)
me_cube_023.use_remesh_preserve_volume = False
me_cube_023.use_remesh_preserve_attributes = False
me_cube_023.use_mirror_vertex_groups = False
me_cube_023.update()
me_cube_030 = bpy.data.meshes.new('Cube.030')
me_cube_030.from_pydata([(1.0, 1.0, 1.0), (1.0, 1.0, -1.0), (1.0, -1.0, 1.0), (1.0, -1.0, -1.0), (-1.0, 1.0, 1.0), (-1.0, 1.0, -1.0), (-1.0, -1.0, 1.0), (-1.0, -1.0, -1.0)], [], [(0, 4, 6, 2), (3, 2, 6, 7), (7, 6, 4, 5), (5, 1, 3, 7), (1, 0, 2, 3), (5, 4, 0, 1)])
_uv = me_cube_030.uv_layers.new(name='UVMap')
_uv.uv.foreach_set('vector', [0.625, 0.5, 0.875, 0.5, 0.875, 0.75, 0.625, 0.75, 0.375, 0.75, 0.625, 0.75, 0.625, 1.0, 0.375, 1.0, 0.375, 0.0, 0.625, 0.0, 0.625, 0.25, 0.375, 0.25, 0.125, 0.5, 0.375, 0.5, 0.375, 0.75, 0.125, 0.75, 0.375, 0.5, 0.625, 0.5, 0.625, 0.75, 0.375, 0.75, 0.375, 0.25, 0.625, 0.25, 0.625, 0.5, 0.375, 0.5])
me_cube_030.materials.append(mat_material)
me_cube_030.use_remesh_preserve_volume = False
me_cube_030.use_remesh_preserve_attributes = False
me_cube_030.use_mirror_vertex_groups = False
me_cube_030.update()
me_cube_031 = bpy.data.meshes.new('Cube.031')
me_cube_031.from_pydata([(1.0, 1.0, 1.0), (1.0, 1.0, -1.0), (1.0, -1.0, 1.0), (1.0, -1.0, -1.0), (-1.0, 1.0, 1.0), (-1.0, 1.0, -1.0), (-1.0, -1.0, 1.0), (-1.0, -1.0, -1.0)], [], [(0, 4, 6, 2), (3, 2, 6, 7), (7, 6, 4, 5), (5, 1, 3, 7), (1, 0, 2, 3), (5, 4, 0, 1)])
_uv = me_cube_031.uv_layers.new(name='UVMap')
_uv.uv.foreach_set('vector', [0.625, 0.5, 0.875, 0.5, 0.875, 0.75, 0.625, 0.75, 0.375, 0.75, 0.625, 0.75, 0.625, 1.0, 0.375, 1.0, 0.375, 0.0, 0.625, 0.0, 0.625, 0.25, 0.375, 0.25, 0.125, 0.5, 0.375, 0.5, 0.375, 0.75, 0.125, 0.75, 0.375, 0.5, 0.625, 0.5, 0.625, 0.75, 0.375, 0.75, 0.375, 0.25, 0.625, 0.25, 0.625, 0.5, 0.375, 0.5])
me_cube_031.materials.append(mat_material)
me_cube_031.use_remesh_preserve_volume = False
me_cube_031.use_remesh_preserve_attributes = False
me_cube_031.use_mirror_vertex_groups = False
me_cube_031.update()
me_cube_032 = bpy.data.meshes.new('Cube.032')
me_cube_032.from_pydata([(1.0, 1.0, 1.0), (1.0, 1.0, -1.0), (1.0, -1.0, 1.0), (1.0, -1.0, -1.0), (-1.0, 1.0, 1.0), (-1.0, 1.0, -1.0), (-1.0, -1.0, 1.0), (-1.0, -1.0, -1.0)], [], [(0, 4, 6, 2), (3, 2, 6, 7), (7, 6, 4, 5), (5, 1, 3, 7), (1, 0, 2, 3), (5, 4, 0, 1)])
_uv = me_cube_032.uv_layers.new(name='UVMap')
_uv.uv.foreach_set('vector', [0.625, 0.5, 0.875, 0.5, 0.875, 0.75, 0.625, 0.75, 0.375, 0.75, 0.625, 0.75, 0.625, 1.0, 0.375, 1.0, 0.375, 0.0, 0.625, 0.0, 0.625, 0.25, 0.375, 0.25, 0.125, 0.5, 0.375, 0.5, 0.375, 0.75, 0.125, 0.75, 0.375, 0.5, 0.625, 0.5, 0.625, 0.75, 0.375, 0.75, 0.375, 0.25, 0.625, 0.25, 0.625, 0.5, 0.375, 0.5])
me_cube_032.materials.append(mat_material)
me_cube_032.use_remesh_preserve_volume = False
me_cube_032.use_remesh_preserve_attributes = False
me_cube_032.use_mirror_vertex_groups = False
me_cube_032.update()
me_cube_033 = bpy.data.meshes.new('Cube.033')
me_cube_033.from_pydata([(1.0, 1.0, 1.0), (1.0, 1.0, -1.0), (1.0, -1.0, 1.0), (1.0, -1.0, -1.0), (-1.0, 1.0, 1.0), (-1.0, 1.0, -1.0), (-1.0, -1.0, 1.0), (-1.0, -1.0, -1.0), (0.5778, 0.8183, 1.0), (-0.6222, 0.8183, 1.0), (-0.6222, -0.7817, 1.0), (0.5778, -0.7817, 1.0), (-0.6222, 0.8183, -1.0), (0.5778, 0.8183, -1.0), (-0.6222, -0.7817, -1.0), (0.5778, -0.7817, -1.0)], [], [(4, 6, 10, 9), (10, 6, 2, 0, 4, 9, 8, 11), (3, 2, 6, 7), (7, 6, 4, 5), (12, 5, 1, 3, 7, 14, 15, 13), (14, 7, 5, 12), (1, 0, 2, 3), (5, 4, 0, 1), (13, 8, 9, 12), (10, 11, 15, 14), (12, 9, 10, 14), (11, 8, 13, 15)])
_uv = me_cube_033.uv_layers.new(name='UVMap')
_uv.uv.foreach_set('vector', [0.875, 0.5, 0.875, 0.75, 0.8278, 0.7227, 0.8278, 0.5227, 0.8278, 0.7227, 0.875, 0.75, 0.625, 0.75, 0.625, 0.5, 0.875, 0.5, 0.8278, 0.5227, 0.6778, 0.5227, 0.6778, 0.7227, 0.375, 0.75, 0.625, 0.75, 0.625, 1.0, 0.375, 1.0, 0.375, 0.0, 0.625, 0.0, 0.625, 0.25, 0.375, 0.25, 0.1722, 0.5227, 0.125, 0.5, 0.375, 0.5, 0.375, 0.75, 0.125, 0.75, 0.1722, 0.7227, 0.3222, 0.7227, 0.3222, 0.5227, 0.1722, 0.7227, 0.125, 0.75, 0.125, 0.5, 0.1722, 0.5227, 0.375, 0.5, 0.625, 0.5, 0.625, 0.75, 0.375, 0.75, 0.375, 0.25, 0.625, 0.25, 0.625, 0.5, 0.375, 0.5, 0.625, 0.3517, 0.625, 0.3442, 0.375, 0.3442, 0.375, 0.3518, 0.375, 0.9058, 0.625, 0.9058, 0.625, 0.8983, 0.375, 0.8982, 0.2268, 0.5, 0.2192, 0.5, 0.2192, 0.75, 0.2268, 0.75, 0.7808, 0.75, 0.7808, 0.5, 0.7732, 0.5, 0.7732, 0.75])
me_cube_033.materials.append(mat_material)
me_cube_033.use_remesh_preserve_volume = False
me_cube_033.use_remesh_preserve_attributes = False
me_cube_033.use_mirror_vertex_groups = False
me_cube_033.update()
me_cube_034 = bpy.data.meshes.new('Cube.034')
me_cube_034.from_pydata([(1.0, 1.0, 1.0), (1.0, 1.0, -1.0), (1.0, -1.0, 1.0), (1.0, -1.0, -1.0), (-1.0, 1.0, 1.0), (-1.0, 1.0, -1.0), (-1.0, -1.0, 1.0), (-1.0, -1.0, -1.0)], [], [(0, 4, 6, 2), (3, 2, 6, 7), (7, 6, 4, 5), (5, 1, 3, 7), (1, 0, 2, 3), (5, 4, 0, 1)])
_uv = me_cube_034.uv_layers.new(name='UVMap')
_uv.uv.foreach_set('vector', [0.625, 0.5, 0.875, 0.5, 0.875, 0.75, 0.625, 0.75, 0.375, 0.75, 0.625, 0.75, 0.625, 1.0, 0.375, 1.0, 0.375, 0.0, 0.625, 0.0, 0.625, 0.25, 0.375, 0.25, 0.125, 0.5, 0.375, 0.5, 0.375, 0.75, 0.125, 0.75, 0.375, 0.5, 0.625, 0.5, 0.625, 0.75, 0.375, 0.75, 0.375, 0.25, 0.625, 0.25, 0.625, 0.5, 0.375, 0.5])
me_cube_034.materials.append(mat_material)
me_cube_034.use_remesh_preserve_volume = False
me_cube_034.use_remesh_preserve_attributes = False
me_cube_034.use_mirror_vertex_groups = False
me_cube_034.update()
me_cube_035 = bpy.data.meshes.new('Cube.035')
me_cube_035.from_pydata([(1.0, 1.0, 1.0), (1.0, 1.0, -1.0), (1.0, -1.0, 1.0), (1.0, -1.0, -1.0), (-1.0, 1.0, 1.0), (-1.0, 1.0, -1.0), (-1.0, -1.0, 1.0), (-1.0, -1.0, -1.0)], [], [(0, 4, 6, 2), (3, 2, 6, 7), (7, 6, 4, 5), (5, 1, 3, 7), (1, 0, 2, 3), (5, 4, 0, 1)])
_uv = me_cube_035.uv_layers.new(name='UVMap')
_uv.uv.foreach_set('vector', [0.625, 0.5, 0.875, 0.5, 0.875, 0.75, 0.625, 0.75, 0.375, 0.75, 0.625, 0.75, 0.625, 1.0, 0.375, 1.0, 0.375, 0.0, 0.625, 0.0, 0.625, 0.25, 0.375, 0.25, 0.125, 0.5, 0.375, 0.5, 0.375, 0.75, 0.125, 0.75, 0.375, 0.5, 0.625, 0.5, 0.625, 0.75, 0.375, 0.75, 0.375, 0.25, 0.625, 0.25, 0.625, 0.5, 0.375, 0.5])
me_cube_035.materials.append(mat_material)
me_cube_035.use_remesh_preserve_volume = False
me_cube_035.use_remesh_preserve_attributes = False
me_cube_035.use_mirror_vertex_groups = False
me_cube_035.update()
me_cube_036 = bpy.data.meshes.new('Cube.036')
me_cube_036.from_pydata([(1.0, 1.0, 1.0), (1.0, 1.0, -1.0), (1.0, -1.0, 1.0), (1.0, -1.0, -1.0), (-1.0, 1.0, 1.0), (-1.0, 1.0, -1.0), (-1.0, -1.0, 1.0), (-1.0, -1.0, -1.0)], [], [(0, 4, 6, 2), (3, 2, 6, 7), (7, 6, 4, 5), (5, 1, 3, 7), (1, 0, 2, 3), (5, 4, 0, 1)])
_uv = me_cube_036.uv_layers.new(name='UVMap')
_uv.uv.foreach_set('vector', [0.625, 0.5, 0.875, 0.5, 0.875, 0.75, 0.625, 0.75, 0.375, 0.75, 0.625, 0.75, 0.625, 1.0, 0.375, 1.0, 0.375, 0.0, 0.625, 0.0, 0.625, 0.25, 0.375, 0.25, 0.125, 0.5, 0.375, 0.5, 0.375, 0.75, 0.125, 0.75, 0.375, 0.5, 0.625, 0.5, 0.625, 0.75, 0.375, 0.75, 0.375, 0.25, 0.625, 0.25, 0.625, 0.5, 0.375, 0.5])
me_cube_036.materials.append(mat_material)
me_cube_036.use_remesh_preserve_volume = False
me_cube_036.use_remesh_preserve_attributes = False
me_cube_036.use_mirror_vertex_groups = False
me_cube_036.update()
me_cube_037 = bpy.data.meshes.new('Cube.037')
me_cube_037.from_pydata([(1.0, 1.0, 1.0), (1.0, 1.0, -1.0), (1.0, -1.0, 1.0), (1.0, -1.0, -1.0), (-1.0, 1.0, 1.0), (-1.0, 1.0, -1.0), (-1.0, -1.0, 1.0), (-1.0, -1.0, -1.0)], [], [(0, 4, 6, 2), (3, 2, 6, 7), (7, 6, 4, 5), (5, 1, 3, 7), (1, 0, 2, 3), (5, 4, 0, 1)])
_uv = me_cube_037.uv_layers.new(name='UVMap')
_uv.uv.foreach_set('vector', [0.625, 0.5, 0.875, 0.5, 0.875, 0.75, 0.625, 0.75, 0.375, 0.75, 0.625, 0.75, 0.625, 1.0, 0.375, 1.0, 0.375, 0.0, 0.625, 0.0, 0.625, 0.25, 0.375, 0.25, 0.125, 0.5, 0.375, 0.5, 0.375, 0.75, 0.125, 0.75, 0.375, 0.5, 0.625, 0.5, 0.625, 0.75, 0.375, 0.75, 0.375, 0.25, 0.625, 0.25, 0.625, 0.5, 0.375, 0.5])
me_cube_037.materials.append(mat_material)
me_cube_037.use_remesh_preserve_volume = False
me_cube_037.use_remesh_preserve_attributes = False
me_cube_037.use_mirror_vertex_groups = False
me_cube_037.update()
me_cube_038 = bpy.data.meshes.new('Cube.038')
me_cube_038.from_pydata([(1.0, 1.0, 1.0), (1.0, 1.0, -1.0), (1.0, -1.0, 1.0), (1.0, -1.0, -1.0), (-1.0, 1.0, 1.0), (-1.0, 1.0, -1.0), (-1.0, -1.0, 1.0), (-1.0, -1.0, -1.0)], [], [(0, 4, 6, 2), (3, 2, 6, 7), (7, 6, 4, 5), (5, 1, 3, 7), (1, 0, 2, 3), (5, 4, 0, 1)])
_uv = me_cube_038.uv_layers.new(name='UVMap')
_uv.uv.foreach_set('vector', [0.625, 0.5, 0.875, 0.5, 0.875, 0.75, 0.625, 0.75, 0.375, 0.75, 0.625, 0.75, 0.625, 1.0, 0.375, 1.0, 0.375, 0.0, 0.625, 0.0, 0.625, 0.25, 0.375, 0.25, 0.125, 0.5, 0.375, 0.5, 0.375, 0.75, 0.125, 0.75, 0.375, 0.5, 0.625, 0.5, 0.625, 0.75, 0.375, 0.75, 0.375, 0.25, 0.625, 0.25, 0.625, 0.5, 0.375, 0.5])
me_cube_038.materials.append(mat_material)
me_cube_038.use_remesh_preserve_volume = False
me_cube_038.use_remesh_preserve_attributes = False
me_cube_038.use_mirror_vertex_groups = False
me_cube_038.update()
me_cube_039 = bpy.data.meshes.new('Cube.039')
me_cube_039.from_pydata([(1.0, 1.0, 1.0), (1.0, 1.0, -1.0), (1.0, -1.0, 1.0), (1.0, -1.0, -1.0), (-1.0, 1.0, 1.0), (-1.0, 1.0, -1.0), (-1.0, -1.0, 1.0), (-1.0, -1.0, -1.0)], [], [(0, 4, 6, 2), (3, 2, 6, 7), (7, 6, 4, 5), (5, 1, 3, 7), (1, 0, 2, 3), (5, 4, 0, 1)])
_uv = me_cube_039.uv_layers.new(name='UVMap')
_uv.uv.foreach_set('vector', [0.625, 0.5, 0.875, 0.5, 0.875, 0.75, 0.625, 0.75, 0.375, 0.75, 0.625, 0.75, 0.625, 1.0, 0.375, 1.0, 0.375, 0.0, 0.625, 0.0, 0.625, 0.25, 0.375, 0.25, 0.125, 0.5, 0.375, 0.5, 0.375, 0.75, 0.125, 0.75, 0.375, 0.5, 0.625, 0.5, 0.625, 0.75, 0.375, 0.75, 0.375, 0.25, 0.625, 0.25, 0.625, 0.5, 0.375, 0.5])
me_cube_039.materials.append(mat_material)
me_cube_039.use_remesh_preserve_volume = False
me_cube_039.use_remesh_preserve_attributes = False
me_cube_039.use_mirror_vertex_groups = False
me_cube_039.update()
me_cube_040 = bpy.data.meshes.new('Cube.040')
me_cube_040.from_pydata([(1.0, 1.0, 1.0), (1.0, 1.0, -1.0), (1.0, -1.0, 1.0), (1.0, -1.0, -1.0), (-1.0, 1.0, 1.0), (-1.0, 1.0, -1.0), (-1.0, -1.0, 1.0), (-1.0, -1.0, -1.0)], [], [(0, 4, 6, 2), (3, 2, 6, 7), (7, 6, 4, 5), (5, 1, 3, 7), (1, 0, 2, 3), (5, 4, 0, 1)])
_uv = me_cube_040.uv_layers.new(name='UVMap')
_uv.uv.foreach_set('vector', [0.625, 0.5, 0.875, 0.5, 0.875, 0.75, 0.625, 0.75, 0.375, 0.75, 0.625, 0.75, 0.625, 1.0, 0.375, 1.0, 0.375, 0.0, 0.625, 0.0, 0.625, 0.25, 0.375, 0.25, 0.125, 0.5, 0.375, 0.5, 0.375, 0.75, 0.125, 0.75, 0.375, 0.5, 0.625, 0.5, 0.625, 0.75, 0.375, 0.75, 0.375, 0.25, 0.625, 0.25, 0.625, 0.5, 0.375, 0.5])
me_cube_040.materials.append(mat_material)
me_cube_040.use_remesh_preserve_volume = False
me_cube_040.use_remesh_preserve_attributes = False
me_cube_040.use_mirror_vertex_groups = False
me_cube_040.update()
me_cube_041 = bpy.data.meshes.new('Cube.041')
me_cube_041.from_pydata([(-1.0, -1.0, -1.0), (-1.0, -1.0, 1.0), (-1.0, 1.0, -1.0), (-1.0, 1.0, 1.0), (1.0, -1.0, -1.0), (1.0, -1.0, 1.0), (1.0, 1.0, -1.0), (1.0, 1.0, 1.0)], [], [(0, 1, 3, 2), (2, 3, 7, 6), (6, 7, 5, 4), (4, 5, 1, 0), (2, 6, 4, 0), (7, 3, 1, 5)])
_uv = me_cube_041.uv_layers.new(name='UVMap')
_uv.uv.foreach_set('vector', [0.375, 0.0, 0.625, 0.0, 0.625, 0.25, 0.375, 0.25, 0.375, 0.25, 0.625, 0.25, 0.625, 0.5, 0.375, 0.5, 0.375, 0.5, 0.625, 0.5, 0.625, 0.75, 0.375, 0.75, 0.375, 0.75, 0.625, 0.75, 0.625, 1.0, 0.375, 1.0, 0.125, 0.5, 0.375, 0.5, 0.375, 0.75, 0.125, 0.75, 0.625, 0.5, 0.875, 0.5, 0.875, 0.75, 0.625, 0.75])
me_cube_041.materials.append(mat_material_001)
me_cube_041.use_remesh_fix_poles = True
me_cube_041.use_remesh_preserve_attributes = False
me_cube_041.update()
me_cube_042 = bpy.data.meshes.new('Cube.042')
me_cube_042.from_pydata([(-1.0, -1.0, -1.0), (-1.0, -1.0, 1.0), (-1.0, 1.0, -1.0), (-1.0, 1.0, 1.0), (1.0, -1.0, -1.0), (1.0, -1.0, 1.0), (1.0, 1.0, -1.0), (1.0, 1.0, 1.0)], [], [(0, 1, 3, 2), (2, 3, 7, 6), (6, 7, 5, 4), (4, 5, 1, 0), (2, 6, 4, 0), (7, 3, 1, 5)])
_uv = me_cube_042.uv_layers.new(name='UVMap')
_uv.uv.foreach_set('vector', [0.375, 0.0, 0.625, 0.0, 0.625, 0.25, 0.375, 0.25, 0.375, 0.25, 0.625, 0.25, 0.625, 0.5, 0.375, 0.5, 0.375, 0.5, 0.625, 0.5, 0.625, 0.75, 0.375, 0.75, 0.375, 0.75, 0.625, 0.75, 0.625, 1.0, 0.375, 1.0, 0.125, 0.5, 0.375, 0.5, 0.375, 0.75, 0.125, 0.75, 0.625, 0.5, 0.875, 0.5, 0.875, 0.75, 0.625, 0.75])
me_cube_042.materials.append(mat_material_001)
me_cube_042.use_remesh_fix_poles = True
me_cube_042.use_remesh_preserve_attributes = False
me_cube_042.update()
me_cube_043 = bpy.data.meshes.new('Cube.043')
me_cube_043.from_pydata([(-1.0, -1.0, -1.0), (-1.0, -1.0, 1.0), (-1.0, 1.0, -1.0), (-1.0, 1.0, 1.0), (1.0, -1.0, -1.0), (1.0, -1.0, 1.0), (1.0, 1.0, -1.0), (1.0, 1.0, 1.0)], [], [(0, 1, 3, 2), (2, 3, 7, 6), (6, 7, 5, 4), (4, 5, 1, 0), (2, 6, 4, 0), (7, 3, 1, 5)])
_uv = me_cube_043.uv_layers.new(name='UVMap')
_uv.uv.foreach_set('vector', [0.375, 0.0, 0.625, 0.0, 0.625, 0.25, 0.375, 0.25, 0.375, 0.25, 0.625, 0.25, 0.625, 0.5, 0.375, 0.5, 0.375, 0.5, 0.625, 0.5, 0.625, 0.75, 0.375, 0.75, 0.375, 0.75, 0.625, 0.75, 0.625, 1.0, 0.375, 1.0, 0.125, 0.5, 0.375, 0.5, 0.375, 0.75, 0.125, 0.75, 0.625, 0.5, 0.875, 0.5, 0.875, 0.75, 0.625, 0.75])
me_cube_043.materials.append(mat_material_001)
me_cube_043.use_remesh_fix_poles = True
me_cube_043.use_remesh_preserve_attributes = False
me_cube_043.update()
me_cube_044 = bpy.data.meshes.new('Cube.044')
me_cube_044.from_pydata([(-1.0, -1.0, -1.0), (-1.0, -1.0, 1.0), (-1.0, 1.0, -1.0), (-1.0, 1.0, 1.0), (1.0, -1.0, -1.0), (1.0, -1.0, 1.0), (1.0, 1.0, -1.0), (1.0, 1.0, 1.0)], [], [(0, 1, 3, 2), (2, 3, 7, 6), (6, 7, 5, 4), (4, 5, 1, 0), (2, 6, 4, 0), (7, 3, 1, 5)])
_uv = me_cube_044.uv_layers.new(name='UVMap')
_uv.uv.foreach_set('vector', [0.375, 0.0, 0.625, 0.0, 0.625, 0.25, 0.375, 0.25, 0.375, 0.25, 0.625, 0.25, 0.625, 0.5, 0.375, 0.5, 0.375, 0.5, 0.625, 0.5, 0.625, 0.75, 0.375, 0.75, 0.375, 0.75, 0.625, 0.75, 0.625, 1.0, 0.375, 1.0, 0.125, 0.5, 0.375, 0.5, 0.375, 0.75, 0.125, 0.75, 0.625, 0.5, 0.875, 0.5, 0.875, 0.75, 0.625, 0.75])
me_cube_044.materials.append(mat_material_001)
me_cube_044.use_remesh_fix_poles = True
me_cube_044.use_remesh_preserve_attributes = False
me_cube_044.update()
me_cube_045 = bpy.data.meshes.new('Cube.045')
me_cube_045.from_pydata([(-1.0, -1.0, -1.0), (-1.0, -1.0, 1.0), (-1.0, 1.0, -1.0), (-1.0, 1.0, 1.0), (1.0, -1.0, -1.0), (1.0, -1.0, 1.0), (1.0, 1.0, -1.0), (1.0, 1.0, 1.0)], [], [(0, 1, 3, 2), (2, 3, 7, 6), (6, 7, 5, 4), (4, 5, 1, 0), (2, 6, 4, 0), (7, 3, 1, 5)])
_uv = me_cube_045.uv_layers.new(name='UVMap')
_uv.uv.foreach_set('vector', [0.375, 0.0, 0.625, 0.0, 0.625, 0.25, 0.375, 0.25, 0.375, 0.25, 0.625, 0.25, 0.625, 0.5, 0.375, 0.5, 0.375, 0.5, 0.625, 0.5, 0.625, 0.75, 0.375, 0.75, 0.375, 0.75, 0.625, 0.75, 0.625, 1.0, 0.375, 1.0, 0.125, 0.5, 0.375, 0.5, 0.375, 0.75, 0.125, 0.75, 0.625, 0.5, 0.875, 0.5, 0.875, 0.75, 0.625, 0.75])
me_cube_045.materials.append(mat_material_001)
me_cube_045.use_remesh_fix_poles = True
me_cube_045.use_remesh_preserve_attributes = False
me_cube_045.update()

# ---- objects
ob_cube = bpy.data.objects.new('Cube', me_cube_009)
ob_cube_001 = bpy.data.objects.new('Cube.001', me_cube_010)
ob_cube_002 = bpy.data.objects.new('Cube.002', me_cube_011)
ob_cube_003 = bpy.data.objects.new('Cube.003', me_cube_012)
ob_cube_004 = bpy.data.objects.new('Cube.004', me_cube_013)
ob_cube_005 = bpy.data.objects.new('Cube.005', me_cube_014)
ob_cube_006 = bpy.data.objects.new('Cube.006', me_cube_019)
ob_cube_007 = bpy.data.objects.new('Cube.007', me_cube_025)
ob_cube_008 = bpy.data.objects.new('Cube.008', me_cube_026)
ob_cube_009 = bpy.data.objects.new('Cube.009', me_cube_027)
ob_cube_010 = bpy.data.objects.new('Cube.010', me_cube_028)
ob_cube_011 = bpy.data.objects.new('Cube.011', me_cube_029)
ob_fenster = bpy.data.objects.new('Fenster', me_cube_024)
ob_bohle1 = bpy.data.objects.new('Bohle1', me_cube)
ob_bohle2 = bpy.data.objects.new('Bohle2', me_cube_001)
ob_bohle3 = bpy.data.objects.new('Bohle3', me_cube_002)
ob_bohle3_001 = bpy.data.objects.new('Bohle3.001', me_cube_003)
ob_bohle3_002 = bpy.data.objects.new('Bohle3.002', me_cube_004)
ob_bohle3_003 = bpy.data.objects.new('Bohle3.003', me_cube_005)
ob_bohle3_004 = bpy.data.objects.new('Bohle3.004', me_cube_006)
ob_bohle3_005 = bpy.data.objects.new('Bohle3.005', me_cube_007)
ob_bohle3_006 = bpy.data.objects.new('Bohle3.006', me_cube_008)
ob_bohle3_007 = bpy.data.objects.new('Bohle3.007', me_cube_015)
ob_bohle3_008 = bpy.data.objects.new('Bohle3.008', me_cube_016)
ob_bohle3_009 = bpy.data.objects.new('Bohle3.009', me_cube_017)
ob_bohle3_011 = bpy.data.objects.new('Bohle3.011', me_cube_021)
ob_bohle3_012 = bpy.data.objects.new('Bohle3.012', me_cube_020)
ob_bohle3_013 = bpy.data.objects.new('Bohle3.013', me_cube_022)
ob_bohle3_014 = bpy.data.objects.new('Bohle3.014', me_cube_023)
ob_camera = bpy.data.objects.new('Camera', cam_camera)
ob_light = bpy.data.objects.new('Light', light_light)
ob_bohle1_001 = bpy.data.objects.new('Bohle1.001', me_cube_030)
ob_bohle2_001 = bpy.data.objects.new('Bohle2.001', me_cube_031)
ob_bohle3_015 = bpy.data.objects.new('Bohle3.015', me_cube_032)
ob_fenster_001 = bpy.data.objects.new('Fenster.001', me_cube_033)
ob_bohle3_016 = bpy.data.objects.new('Bohle3.016', me_cube_034)
ob_bohle3_017 = bpy.data.objects.new('Bohle3.017', me_cube_035)
ob_bohle3_018 = bpy.data.objects.new('Bohle3.018', me_cube_036)
ob_bohle3_019 = bpy.data.objects.new('Bohle3.019', me_cube_037)
ob_bohle3_020 = bpy.data.objects.new('Bohle3.020', me_cube_038)
ob_bohle3_021 = bpy.data.objects.new('Bohle3.021', me_cube_039)
ob_bohle3_022 = bpy.data.objects.new('Bohle3.022', me_cube_040)
ob_cube_012 = bpy.data.objects.new('Cube.012', me_cube_041)
ob_cube_013 = bpy.data.objects.new('Cube.013', me_cube_042)
ob_cube_014 = bpy.data.objects.new('Cube.014', me_cube_043)
ob_cube_015 = bpy.data.objects.new('Cube.015', me_cube_044)
ob_cube_016 = bpy.data.objects.new('Cube.016', me_cube_045)

# ---- transforms, parenting, visibility, modifiers, constraints
ob_cube.location = (0.7271, -0.003032, 0.04513)
ob_cube.scale = (0.03, 0.75, 0.03)
ob_cube_001.location = (-0.7209, -0.008186, 0.04171)
ob_cube_001.scale = (0.03, 0.75, 0.03)
ob_cube_002.location = (0.000479, 0.7165, 0.04326)
ob_cube_002.rotation_euler = (0.0, -0.0, 1.571)
ob_cube_002.scale = (0.03, 0.75, 0.03)
ob_cube_003.location = (0.004865, -2.297, 0.04326)
ob_cube_003.rotation_euler = (0.0, -0.0, 1.571)
ob_cube_003.scale = (0.03, 0.75, 0.03)
ob_cube_004.location = (0.7149, 0.717, 0.9776)
ob_cube_004.scale = (0.03, 0.03, 0.9)
ob_cube_005.location = (0.7149, -2.254, 0.9776)
ob_cube_005.scale = (0.03, 0.03, 0.9)
ob_cube_006.location = (-0.6879, -2.28, 0.9776)
ob_cube_006.scale = (0.03, 0.03, 0.9)
ob_cube_007.location = (-0.6879, 0.7033, 0.9776)
ob_cube_007.scale = (0.03, 0.03, 0.9)
ob_cube_008.location = (0.004865, -2.264, 1.836)
ob_cube_008.rotation_euler = (0.0, -0.0, 1.571)
ob_cube_008.scale = (0.03, 0.75, 0.03)
ob_cube_009.location = (0.7271, -0.003032, 1.84)
ob_cube_009.scale = (0.03, 0.75, 0.03)
ob_cube_010.location = (-0.6852, -0.008186, 1.836)
ob_cube_010.scale = (0.03, 0.75, 0.03)
ob_cube_011.location = (0.000479, 0.7165, 1.849)
ob_cube_011.rotation_euler = (0.0, -0.0, 1.571)
ob_cube_011.scale = (0.03, 0.75, 0.03)
ob_fenster.location = (-1.667, -0.01373, 1.799)
ob_fenster.rotation_euler = (-0.0, -1.571, 0.0)
ob_fenster.scale = (0.25, 0.75, 0.01)
ob_fenster.lock_rotations_4d = False
ob_fenster.empty_display_type = 'ARROWS'
ob_fenster.lineart.crease_threshold = 0.0
ob_bohle1.location = (0.0, 0.0, 0.0)
ob_bohle1.rotation_euler = (0.0, 0.0, 1.571)
ob_bohle1.scale = (0.25, 0.75, 0.01)
ob_bohle1.lock_rotations_4d = False
ob_bohle1.empty_display_type = 'ARROWS'
ob_bohle1.lineart.crease_threshold = 0.0
_m = ob_bohle1.modifiers.new('Boolean', 'BOOLEAN')
ob_bohle2.location = (0.0, -0.51, 0.0)
ob_bohle2.rotation_euler = (0.0, 0.0, 1.571)
ob_bohle2.scale = (0.25, 0.75, 0.01)
ob_bohle2.lock_rotations_4d = False
ob_bohle2.empty_display_type = 'ARROWS'
ob_bohle2.lineart.crease_threshold = 0.0
ob_bohle3.location = (0.0, 0.51, 0.0)
ob_bohle3.rotation_euler = (0.0, 0.0, 1.571)
ob_bohle3.scale = (0.25, 0.75, 0.01)
ob_bohle3.lock_rotations_4d = False
ob_bohle3.empty_display_type = 'ARROWS'
ob_bohle3.lineart.crease_threshold = 0.0
ob_bohle3_001.location = (0.0, 1.979, 0.25)
ob_bohle3_001.rotation_euler = (0.0, -1.571, 1.571)
ob_bohle3_001.scale = (0.25, 0.75, 0.01)
ob_bohle3_001.lock_rotations_4d = False
ob_bohle3_001.empty_display_type = 'ARROWS'
ob_bohle3_001.lineart.crease_threshold = 0.0
ob_bohle3_002.location = (0.0, 1.979, 0.76)
ob_bohle3_002.rotation_euler = (0.0, -1.571, 1.571)
ob_bohle3_002.scale = (0.25, 0.75, 0.01)
ob_bohle3_002.lock_rotations_4d = False
ob_bohle3_002.empty_display_type = 'ARROWS'
ob_bohle3_002.lineart.crease_threshold = 0.0
ob_bohle3_003.location = (0.0, 1.979, 1.28)
ob_bohle3_003.rotation_euler = (0.0, -1.571, 1.571)
ob_bohle3_003.scale = (0.25, 0.75, 0.01)
ob_bohle3_003.lock_rotations_4d = False
ob_bohle3_003.empty_display_type = 'ARROWS'
ob_bohle3_003.lineart.crease_threshold = 0.0
ob_bohle3_004.location = (0.01604, -3.427, 0.2394)
ob_bohle3_004.rotation_euler = (0.0, -1.571, 1.571)
ob_bohle3_004.scale = (0.25, 0.75, 0.01)
ob_bohle3_004.lock_rotations_4d = False
ob_bohle3_004.empty_display_type = 'ARROWS'
ob_bohle3_004.lineart.crease_threshold = 0.0
ob_bohle3_005.location = (0.01604, -3.427, 0.7494)
ob_bohle3_005.rotation_euler = (0.0, -1.571, 1.571)
ob_bohle3_005.scale = (0.25, 0.75, 0.01)
ob_bohle3_005.lock_rotations_4d = False
ob_bohle3_005.empty_display_type = 'ARROWS'
ob_bohle3_005.lineart.crease_threshold = 0.0
ob_bohle3_006.location = (0.01604, -3.427, 1.269)
ob_bohle3_006.rotation_euler = (0.0, -1.571, 1.571)
ob_bohle3_006.scale = (0.25, 0.75, 0.01)
ob_bohle3_006.lock_rotations_4d = False
ob_bohle3_006.empty_display_type = 'ARROWS'
ob_bohle3_006.lineart.crease_threshold = 0.0
ob_bohle3_007.location = (1.589, -0.01373, 0.2673)
ob_bohle3_007.rotation_euler = (-0.0, -1.571, -0.0001789)
ob_bohle3_007.scale = (0.25, 0.75, 0.01)
ob_bohle3_007.lock_rotations_4d = False
ob_bohle3_007.empty_display_type = 'ARROWS'
ob_bohle3_007.lineart.crease_threshold = 0.0
ob_bohle3_008.location = (1.589, -0.01373, 0.7773)
ob_bohle3_008.rotation_euler = (-0.0, -1.571, -0.0001789)
ob_bohle3_008.scale = (0.25, 0.75, 0.01)
ob_bohle3_008.lock_rotations_4d = False
ob_bohle3_008.empty_display_type = 'ARROWS'
ob_bohle3_008.lineart.crease_threshold = 0.0
ob_bohle3_009.location = (1.589, -0.01373, 1.665)
ob_bohle3_009.rotation_euler = (-0.0, -1.571, 0.0)
ob_bohle3_009.scale = (0.1, 0.75, 0.01)
ob_bohle3_009.lock_rotations_4d = False
ob_bohle3_009.empty_display_type = 'ARROWS'
ob_bohle3_009.lineart.crease_threshold = 0.0
ob_bohle3_011.location = (1.589, -0.01373, 1.297)
ob_bohle3_011.rotation_euler = (-0.0, -1.571, 0.0)
ob_bohle3_011.scale = (0.25, 0.75, 0.01)
ob_bohle3_011.lock_rotations_4d = False
ob_bohle3_011.empty_display_type = 'ARROWS'
ob_bohle3_011.lineart.crease_threshold = 0.0
_m = ob_bohle3_011.modifiers.new('Boolean', 'BOOLEAN')
ob_bohle3_012.location = (-1.671, 0.4989, 0.7708)
ob_bohle3_012.rotation_euler = (1.571, -3.141, -1.57)
ob_bohle3_012.scale = (0.25, 0.75, 0.01)
ob_bohle3_012.lock_rotations_4d = False
ob_bohle3_012.empty_display_type = 'ARROWS'
ob_bohle3_012.lineart.crease_threshold = 0.0
ob_bohle3_013.location = (0.0, 1.979, 1.797)
ob_bohle3_013.rotation_euler = (0.0, -1.571, 1.571)
ob_bohle3_013.scale = (0.25, 0.75, 0.01)
ob_bohle3_013.lock_rotations_4d = False
ob_bohle3_013.empty_display_type = 'ARROWS'
ob_bohle3_013.lineart.crease_threshold = 0.0
ob_bohle3_014.location = (0.0, -3.427, 1.797)
ob_bohle3_014.rotation_euler = (0.0, -1.571, 1.571)
ob_bohle3_014.scale = (0.25, 0.75, 0.01)
ob_bohle3_014.lock_rotations_4d = False
ob_bohle3_014.empty_display_type = 'ARROWS'
ob_bohle3_014.lineart.crease_threshold = 0.0
ob_camera.location = (7.359, -6.926, 4.958)
ob_camera.rotation_euler = (1.109, 0.0, 0.8149)
ob_camera.lock_rotations_4d = False
ob_camera.empty_display_type = 'ARROWS'
ob_camera.color = (0.0, 0.0, 0.0, 0.0)
ob_camera.display_type = 'WIRE'
ob_camera.lineart.crease_threshold = 0.0
ob_light.location = (4.076, 1.005, 5.904)
ob_light.rotation_euler = (0.6503, 0.05522, 1.866)
ob_light.lock_rotations_4d = False
ob_light.empty_display_type = 'ARROWS'
ob_light.color = (0.0, 0.0, 0.0, 0.0)
ob_light.lineart.crease_threshold = 0.0
ob_bohle1_001.location = (0.0, -1.543, 0.0)
ob_bohle1_001.rotation_euler = (0.0, 0.0, 1.571)
ob_bohle1_001.scale = (0.25, 0.75, 0.01)
ob_bohle1_001.lock_rotations_4d = False
ob_bohle1_001.empty_display_type = 'ARROWS'
ob_bohle1_001.lineart.crease_threshold = 0.0
_m = ob_bohle1_001.modifiers.new('Boolean', 'BOOLEAN')
ob_bohle2_001.location = (0.0, -2.053, 0.0)
ob_bohle2_001.rotation_euler = (0.0, 0.0, 1.571)
ob_bohle2_001.scale = (0.25, 0.75, 0.01)
ob_bohle2_001.lock_rotations_4d = False
ob_bohle2_001.empty_display_type = 'ARROWS'
ob_bohle2_001.lineart.crease_threshold = 0.0
ob_bohle3_015.location = (0.0, -1.033, 0.0)
ob_bohle3_015.rotation_euler = (0.0, 0.0, 1.571)
ob_bohle3_015.scale = (0.25, 0.75, 0.01)
ob_bohle3_015.lock_rotations_4d = False
ob_bohle3_015.empty_display_type = 'ARROWS'
ob_bohle3_015.lineart.crease_threshold = 0.0
ob_fenster_001.location = (-1.667, -1.571, 1.799)
ob_fenster_001.rotation_euler = (-0.0, -1.571, 0.0)
ob_fenster_001.scale = (0.25, 0.75, 0.01)
ob_fenster_001.lock_rotations_4d = False
ob_fenster_001.empty_display_type = 'ARROWS'
ob_fenster_001.lineart.crease_threshold = 0.0
ob_bohle3_016.location = (1.589, -1.55, 0.2673)
ob_bohle3_016.rotation_euler = (-0.0, -1.571, -0.0001789)
ob_bohle3_016.scale = (0.25, 0.75, 0.01)
ob_bohle3_016.lock_rotations_4d = False
ob_bohle3_016.empty_display_type = 'ARROWS'
ob_bohle3_016.lineart.crease_threshold = 0.0
ob_bohle3_017.location = (1.589, -1.55, 0.7773)
ob_bohle3_017.rotation_euler = (-0.0, -1.571, -0.0001789)
ob_bohle3_017.scale = (0.25, 0.75, 0.01)
ob_bohle3_017.lock_rotations_4d = False
ob_bohle3_017.empty_display_type = 'ARROWS'
ob_bohle3_017.lineart.crease_threshold = 0.0
ob_bohle3_018.location = (1.589, -1.55, 1.665)
ob_bohle3_018.rotation_euler = (-0.0, -1.571, 0.0)
ob_bohle3_018.scale = (0.1, 0.75, 0.01)
ob_bohle3_018.lock_rotations_4d = False
ob_bohle3_018.empty_display_type = 'ARROWS'
ob_bohle3_018.lineart.crease_threshold = 0.0
ob_bohle3_019.location = (1.589, -1.55, 1.297)
ob_bohle3_019.rotation_euler = (-0.0, -1.571, 0.0)
ob_bohle3_019.scale = (0.25, 0.75, 0.01)
ob_bohle3_019.lock_rotations_4d = False
ob_bohle3_019.empty_display_type = 'ARROWS'
ob_bohle3_019.lineart.crease_threshold = 0.0
_m = ob_bohle3_019.modifiers.new('Boolean', 'BOOLEAN')
ob_bohle3_020.location = (-1.671, -1.057, 0.7707)
ob_bohle3_020.rotation_euler = (1.571, -3.141, -1.57)
ob_bohle3_020.scale = (0.25, 0.75, 0.01)
ob_bohle3_020.lock_rotations_4d = False
ob_bohle3_020.empty_display_type = 'ARROWS'
ob_bohle3_020.lineart.crease_threshold = 0.0
ob_bohle3_021.location = (-1.671, -1.587, 0.7707)
ob_bohle3_021.rotation_euler = (1.571, -3.141, -1.57)
ob_bohle3_021.scale = (0.25, 0.75, 0.01)
ob_bohle3_021.lock_rotations_4d = False
ob_bohle3_021.empty_display_type = 'ARROWS'
ob_bohle3_021.lineart.crease_threshold = 0.0
ob_bohle3_022.location = (-1.671, -2.115, 0.7707)
ob_bohle3_022.rotation_euler = (1.571, -3.141, -1.57)
ob_bohle3_022.scale = (0.25, 0.75, 0.01)
ob_bohle3_022.lock_rotations_4d = False
ob_bohle3_022.empty_display_type = 'ARROWS'
ob_bohle3_022.lineart.crease_threshold = 0.0
ob_cube_012.location = (-0.6852, -1.475, 1.836)
ob_cube_012.scale = (0.03, 0.75, 0.03)
ob_cube_013.location = (-0.7209, -1.457, 0.04171)
ob_cube_013.scale = (0.03, 0.75, 0.03)
ob_cube_014.location = (0.7271, -1.503, 1.84)
ob_cube_014.scale = (0.03, 0.75, 0.03)
ob_cube_015.location = (0.7271, -0.003032, 0.04513)
ob_cube_015.scale = (0.03, 0.75, 0.03)
ob_cube_016.location = (0.7271, -1.529, 0.04513)
ob_cube_016.scale = (0.03, 0.75, 0.03)

# ---- collection membership
scene.collection.objects.link(ob_cube)
scene.collection.objects.link(ob_cube_001)
scene.collection.objects.link(ob_cube_002)
scene.collection.objects.link(ob_cube_003)
scene.collection.objects.link(ob_cube_004)
scene.collection.objects.link(ob_cube_005)
scene.collection.objects.link(ob_cube_006)
scene.collection.objects.link(ob_cube_007)
scene.collection.objects.link(ob_cube_008)
scene.collection.objects.link(ob_cube_009)
scene.collection.objects.link(ob_cube_010)
scene.collection.objects.link(ob_cube_011)
scene.collection.objects.link(ob_fenster)
scene.collection.objects.link(ob_bohle1)
scene.collection.objects.link(ob_bohle2)
scene.collection.objects.link(ob_bohle3)
scene.collection.objects.link(ob_bohle3_001)
scene.collection.objects.link(ob_bohle3_002)
scene.collection.objects.link(ob_bohle3_003)
scene.collection.objects.link(ob_bohle3_004)
scene.collection.objects.link(ob_bohle3_005)
scene.collection.objects.link(ob_bohle3_006)
scene.collection.objects.link(ob_bohle3_007)
scene.collection.objects.link(ob_bohle3_008)
scene.collection.objects.link(ob_bohle3_009)
scene.collection.objects.link(ob_bohle3_011)
scene.collection.objects.link(ob_bohle3_012)
scene.collection.objects.link(ob_bohle3_013)
scene.collection.objects.link(ob_bohle3_014)
scene.collection.objects.link(ob_camera)
scene.collection.objects.link(ob_light)
scene.collection.objects.link(ob_bohle1_001)
scene.collection.objects.link(ob_bohle2_001)
scene.collection.objects.link(ob_bohle3_015)
scene.collection.objects.link(ob_fenster_001)
scene.collection.objects.link(ob_bohle3_016)
scene.collection.objects.link(ob_bohle3_017)
scene.collection.objects.link(ob_bohle3_018)
scene.collection.objects.link(ob_bohle3_019)
scene.collection.objects.link(ob_bohle3_020)
scene.collection.objects.link(ob_bohle3_021)
scene.collection.objects.link(ob_bohle3_022)
scene.collection.objects.link(ob_cube_012)
scene.collection.objects.link(ob_cube_013)
scene.collection.objects.link(ob_cube_014)
scene.collection.objects.link(ob_cube_015)
scene.collection.objects.link(ob_cube_016)

# ---- scene / render settings (as saved in the file)
scene.camera = ob_camera
scene.frame_start = 1; scene.frame_end = 250; scene.frame_set(1)
scene.render.engine = 'BLENDER_EEVEE_NEXT'
scene.cycles.sampling_pattern = 'TABULATED_SOBOL'
scene.cycles.use_light_tree = False
scene.view_settings.view_transform = 'Filmic'
bpy.context.view_layer.update()
